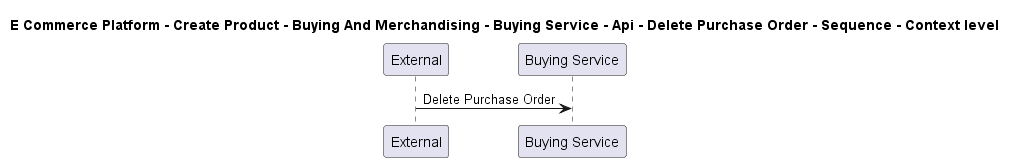

The diagram above was rendered by PlantUML. Its source (embedded in the PNG):
@startuml

title E Commerce Platform - Create Product - Buying And Merchandising - Buying Service - Api - Delete Purchase Order - Sequence - Context level

participant "External" as C4InterFlow.SoftwareSystems.ExternalSystem
participant "Buying Service" as ECommercePlatform.CreateProduct.BuyingAndMerchandising.SoftwareSystems.BuyingService

C4InterFlow.SoftwareSystems.ExternalSystem -> ECommercePlatform.CreateProduct.BuyingAndMerchandising.SoftwareSystems.BuyingService : Delete Purchase Order


@enduml